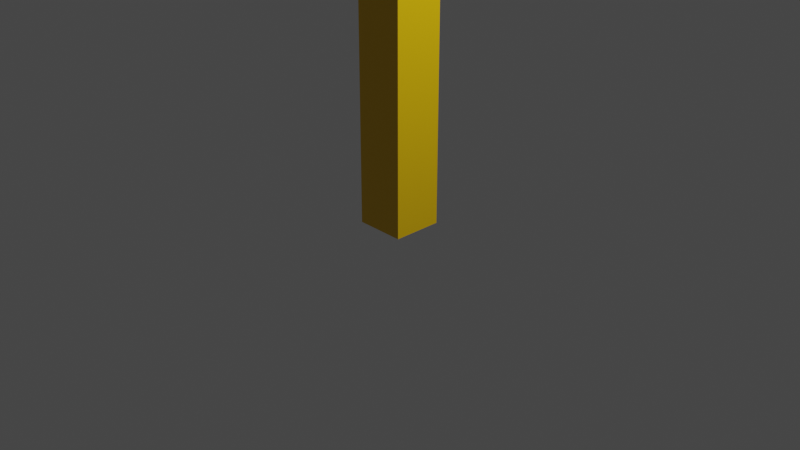 # Source: bar.blend  (saved by Blender 3.0.42; exported with 4.5.12 LTS)
import bpy
from mathutils import Matrix  # noqa: F401  (used for matrix-valued properties, if any)

bpy.ops.wm.read_factory_settings(use_empty=True)
scene = bpy.context.scene
scene.name = 'Scene'

# ---- collections
col_collection = bpy.data.collections.new('Collection'); scene.collection.children.link(col_collection)

# ---- materials (node trees are filled in below, after node groups)
mat_material = bpy.data.materials.new('Material')
mat_material.alpha_threshold = 0.0
mat_material.use_transparent_shadow = False
mat_material.line_color = (0.0, 0.0, 0.0, 1.0)

# ---- material node trees
mat_material.use_nodes = True; mat_material.node_tree.nodes.clear()
_N = mat_material.node_tree.nodes; _L = mat_material.node_tree.links
n0 = _N.new('ShaderNodeOutputMaterial'); n0.name = 'Material Output'; n0.location = (300, 300)
n1 = _N.new('ShaderNodeBsdfPrincipled'); n1.name = 'Principled BSDF'; n1.location = (10, 300)
n1.distribution = 'GGX'
n1.subsurface_method = 'RANDOM_WALK_SKIN'
n1.inputs[0].default_value = (0.8, 0.4819, 0.0, 1.0)
n1.inputs[2].default_value = 0.4
n1.inputs[3].default_value = 1.45
n1.inputs[27].default_value = (0.0, 0.0, 0.0, 1.0)
n1.inputs[28].default_value = 1.0
_L.new(n1.outputs[0], n0.inputs[0])
n0.is_active_output = True

# ---- world
world_world = bpy.data.worlds.new('World'); scene.world = world_world
world_world.use_nodes = True; world_world.node_tree.nodes.clear()
_N = world_world.node_tree.nodes; _L = world_world.node_tree.links
n0 = _N.new('ShaderNodeOutputWorld'); n0.name = 'World Output'; n0.location = (300, 300)
n1 = _N.new('ShaderNodeBackground'); n1.name = 'Background'; n1.location = (10, 300)
n1.inputs[0].default_value = (0.05088, 0.05088, 0.05088, 1.0)
_L.new(n1.outputs[0], n0.inputs[0])
n0.is_active_output = True
world_world.color = (0.05088, 0.05088, 0.05088)
world_world.use_sun_shadow = False
world_world.sun_shadow_jitter_overblur = 0.0

# ---- cameras
cam_camera = bpy.data.cameras.new('Camera')
cam_camera.clip_end = 100.0
cam_camera.ortho_scale = 7.314

# ---- lights
light_light = bpy.data.lights.new('Light', 'POINT')
light_light.transmission_factor = 0.0
light_light.energy = 1000.0
light_light.shadow_soft_size = 0.1
light_light.shadow_maximum_resolution = 0.006
light_light.use_absolute_resolution = True

# ---- meshes
me_cube = bpy.data.meshes.new('Cube')
me_cube.from_pydata([(0.2669, 0.2669, -0.04119), (0.2669, 0.2669, 5.625), (0.2669, -0.2669, -0.04119), (0.2669, -0.2669, 5.625), (-0.2669, 0.2669, -0.04119), (-0.2669, 0.2669, 5.625), (-0.2669, -0.2669, -0.04119), (-0.2669, -0.2669, 5.625)], [], [(0, 4, 6, 2), (3, 2, 6, 7), (7, 6, 4, 5), (5, 1, 3, 7), (1, 0, 2, 3), (5, 4, 0, 1)])
_uv = me_cube.uv_layers.new(name='UVMap')
_uv.uv.foreach_set('vector', [0.625, 0.5, 0.875, 0.5, 0.875, 0.75, 0.625, 0.75, 0.375, 0.75, 0.625, 0.75, 0.625, 1.0, 0.375, 1.0, 0.375, 0.0, 0.625, 0.0, 0.625, 0.25, 0.375, 0.25, 0.125, 0.5, 0.375, 0.5, 0.375, 0.75, 0.125, 0.75, 0.375, 0.5, 0.625, 0.5, 0.625, 0.75, 0.375, 0.75, 0.375, 0.25, 0.625, 0.25, 0.625, 0.5, 0.375, 0.5])
me_cube.materials.append(mat_material)
me_cube.use_remesh_preserve_volume = False
me_cube.use_remesh_preserve_attributes = False
me_cube.use_mirror_vertex_groups = False
me_cube.update()

# ---- objects
ob_cube = bpy.data.objects.new('Cube', me_cube)
ob_light = bpy.data.objects.new('Light', light_light)
ob_camera = bpy.data.objects.new('Camera', cam_camera)

# ---- transforms, parenting, visibility, modifiers, constraints
ob_cube.location = (0.0, 0.0, 0.0)
ob_cube.lock_rotations_4d = False
ob_cube.empty_display_type = 'ARROWS'
ob_cube.lineart.crease_threshold = 0.0
ob_light.location = (4.076, 1.005, 5.904)
ob_light.rotation_euler = (0.6503, 0.05522, 1.866)
ob_light.lock_rotations_4d = False
ob_light.empty_display_type = 'ARROWS'
ob_light.color = (0.0, 0.0, 0.0, 0.0)
ob_light.lineart.crease_threshold = 0.0
ob_camera.location = (7.359, -6.926, 4.958)
ob_camera.rotation_euler = (1.109, 0.0, 0.8149)
ob_camera.lock_rotations_4d = False
ob_camera.empty_display_type = 'ARROWS'
ob_camera.color = (0.0, 0.0, 0.0, 0.0)
ob_camera.display_type = 'WIRE'
ob_camera.lineart.crease_threshold = 0.0

# ---- collection membership
col_collection.objects.link(ob_cube)
col_collection.objects.link(ob_light)
col_collection.objects.link(ob_camera)

# ---- scene / render settings (as saved in the file)
scene.camera = ob_camera
scene.frame_start = 1; scene.frame_end = 250; scene.frame_set(1)
scene.render.engine = 'BLENDER_EEVEE_NEXT'
scene.cycles.sampling_pattern = 'TABULATED_SOBOL'
scene.cycles.use_light_tree = False
scene.view_settings.view_transform = 'Filmic'
bpy.context.view_layer.update()
